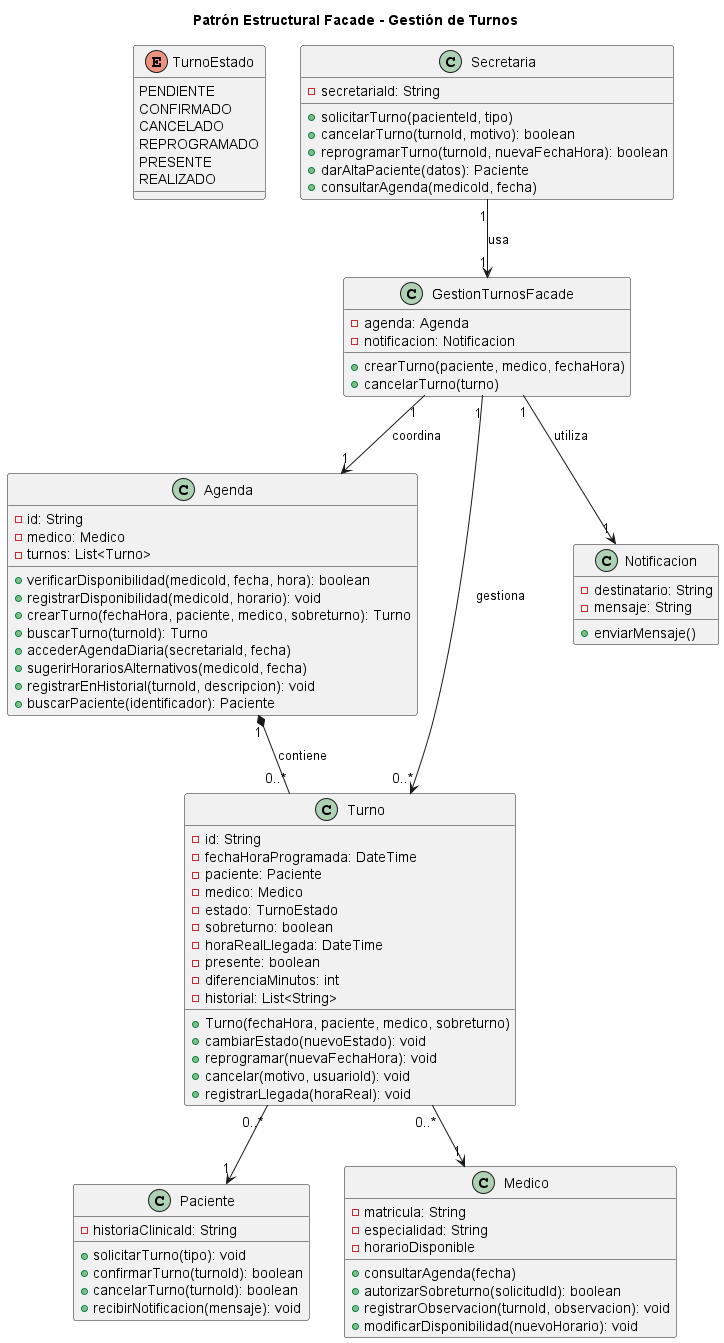

The diagram above was rendered by PlantUML. Its source (embedded in the PNG):
@startuml 01-patron-estructural-facade

title Patrón Estructural Facade - Gestión de Turnos

enum TurnoEstado {
  PENDIENTE
  CONFIRMADO
  CANCELADO
  REPROGRAMADO
  PRESENTE
  REALIZADO
}

class Secretaria {
    -secretariaId: String

    +solicitarTurno(pacienteId, tipo)
    +cancelarTurno(turnoId, motivo): boolean
    +reprogramarTurno(turnoId, nuevaFechaHora): boolean
    +darAltaPaciente(datos): Paciente
    +consultarAgenda(medicoId, fecha)
}

class GestionTurnosFacade {
    -agenda: Agenda
    -notificacion: Notificacion

    +crearTurno(paciente, medico, fechaHora)
    +cancelarTurno(turno)
}

class Agenda {
    -id: String
    -medico: Medico
    -turnos: List<Turno>

    +verificarDisponibilidad(medicoId, fecha, hora): boolean
    +registrarDisponibilidad(medicoId, horario): void
    +crearTurno(fechaHora, paciente, medico, sobreturno): Turno
    +buscarTurno(turnoId): Turno
    +accederAgendaDiaria(secretariaId, fecha)
    +sugerirHorariosAlternativos(medicoId, fecha)
    +registrarEnHistorial(turnoId, descripcion): void
    +buscarPaciente(identificador): Paciente
}

class Turno {
    -id: String
    -fechaHoraProgramada: DateTime
    -paciente: Paciente
    -medico: Medico
    -estado: TurnoEstado
    -sobreturno: boolean
    -horaRealLlegada: DateTime
    -presente: boolean
    -diferenciaMinutos: int
    -historial: List<String>

    +Turno(fechaHora, paciente, medico, sobreturno)
    +cambiarEstado(nuevoEstado): void
    +reprogramar(nuevaFechaHora): void
    +cancelar(motivo, usuarioId): void
    +registrarLlegada(horaReal): void
}

class Paciente {
    -historiaClinicaId: String

    +solicitarTurno(tipo): void
    +confirmarTurno(turnoId): boolean
    +cancelarTurno(turnoId): boolean
    +recibirNotificacion(mensaje): void
}

class Medico {
    -matricula: String
    -especialidad: String
    -horarioDisponible

    +consultarAgenda(fecha)
    +autorizarSobreturno(solicitudId): boolean
    +registrarObservacion(turnoId, observacion): void
    +modificarDisponibilidad(nuevoHorario): void
}

class Notificacion {
    -destinatario: String
    -mensaje: String

    +enviarMensaje()
}

Secretaria "1" --> "1" GestionTurnosFacade : usa

GestionTurnosFacade "1" --> "1" Agenda : coordina
GestionTurnosFacade "1" --> "0..*" Turno : gestiona
GestionTurnosFacade "1" --> "1" Notificacion : utiliza

Agenda "1" *-- "0..*" Turno : contiene

Turno "0..*" --> "1" Paciente
Turno "0..*" --> "1" Medico

@enduml